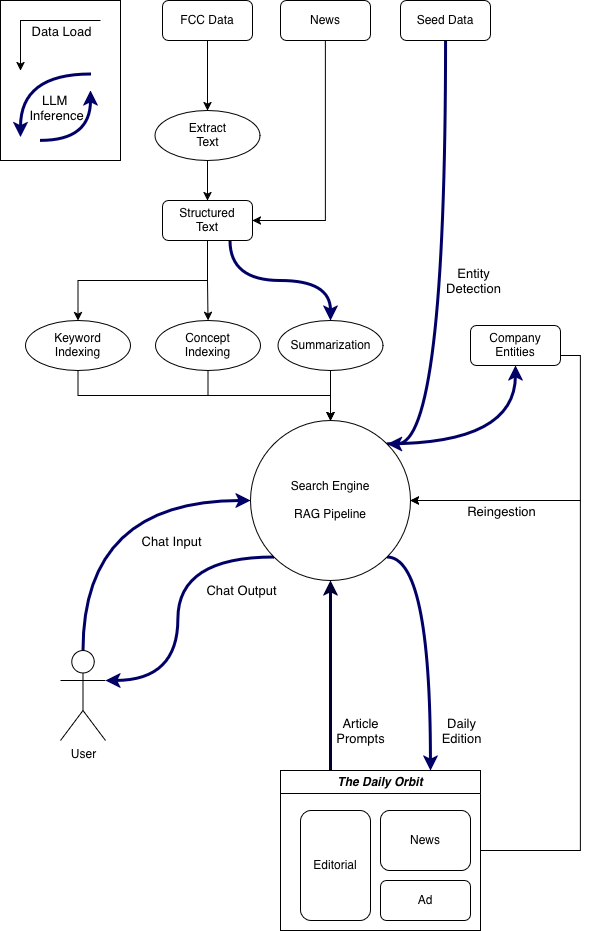

The diagram above was exported from draw.io. Its source (the exported page's mxGraphModel, read from the mxfile embedded in the PNG):
<mxGraphModel dx="986" dy="1370" grid="1" gridSize="10" guides="1" tooltips="1" connect="1" arrows="1" fold="1" page="1" pageScale="1" pageWidth="850" pageHeight="1100" math="0" shadow="0">
  <root>
    <mxCell id="0" />
    <mxCell id="1" parent="0" />
    <mxCell id="aXUSt7pURAcI3dTY8F3l-21" edge="1" parent="1" source="aXUSt7pURAcI3dTY8F3l-1" style="edgeStyle=orthogonalEdgeStyle;rounded=0;orthogonalLoop=1;jettySize=auto;html=1;strokeWidth=3;curved=1;strokeColor=#000066;exitX=0.5;exitY=1;exitDx=0;exitDy=0;entryX=1;entryY=0;entryDx=0;entryDy=0;" target="aXUSt7pURAcI3dTY8F3l-10">
      <mxGeometry relative="1" as="geometry">
        <Array as="points">
          <mxPoint x="575" y="533" />
        </Array>
      </mxGeometry>
    </mxCell>
    <mxCell id="aXUSt7pURAcI3dTY8F3l-57" connectable="0" parent="aXUSt7pURAcI3dTY8F3l-21" style="edgeLabel;html=1;align=center;verticalAlign=middle;resizable=0;points=[];labelBackgroundColor=none;" value="&lt;font style=&quot;font-size: 13px;&quot;&gt;Entity&lt;br&gt;Detection&lt;/font&gt;" vertex="1">
      <mxGeometry relative="1" x="-0.1692" y="2" as="geometry">
        <mxPoint x="25" y="48" as="offset" />
      </mxGeometry>
    </mxCell>
    <mxCell id="aXUSt7pURAcI3dTY8F3l-1" parent="1" style="rounded=1;whiteSpace=wrap;html=1;" value="&lt;div&gt;Seed Data&lt;/div&gt;" vertex="1">
      <mxGeometry height="40" width="90" x="530" y="90" as="geometry" />
    </mxCell>
    <mxCell id="aXUSt7pURAcI3dTY8F3l-11" edge="1" parent="1" source="aXUSt7pURAcI3dTY8F3l-2" style="edgeStyle=orthogonalEdgeStyle;rounded=0;orthogonalLoop=1;jettySize=auto;html=1;" target="aXUSt7pURAcI3dTY8F3l-4">
      <mxGeometry relative="1" as="geometry" />
    </mxCell>
    <mxCell id="aXUSt7pURAcI3dTY8F3l-2" parent="1" style="rounded=1;whiteSpace=wrap;html=1;" value="FCC Data" vertex="1">
      <mxGeometry height="40" width="90" x="292" y="90" as="geometry" />
    </mxCell>
    <mxCell id="aXUSt7pURAcI3dTY8F3l-15" edge="1" parent="1" source="aXUSt7pURAcI3dTY8F3l-3" style="edgeStyle=orthogonalEdgeStyle;rounded=0;orthogonalLoop=1;jettySize=auto;html=1;entryX=1;entryY=0.5;entryDx=0;entryDy=0;exitX=0.5;exitY=1;exitDx=0;exitDy=0;" target="aXUSt7pURAcI3dTY8F3l-5">
      <mxGeometry relative="1" as="geometry" />
    </mxCell>
    <mxCell id="aXUSt7pURAcI3dTY8F3l-3" parent="1" style="rounded=1;whiteSpace=wrap;html=1;" value="News" vertex="1">
      <mxGeometry height="40" width="90" x="410" y="90" as="geometry" />
    </mxCell>
    <mxCell id="aXUSt7pURAcI3dTY8F3l-12" edge="1" parent="1" source="aXUSt7pURAcI3dTY8F3l-4" style="edgeStyle=orthogonalEdgeStyle;rounded=0;orthogonalLoop=1;jettySize=auto;html=1;" target="aXUSt7pURAcI3dTY8F3l-5">
      <mxGeometry relative="1" as="geometry" />
    </mxCell>
    <mxCell id="aXUSt7pURAcI3dTY8F3l-4" parent="1" style="ellipse;whiteSpace=wrap;html=1;" value="&lt;div&gt;Extract&lt;/div&gt;&lt;div&gt;Text&lt;/div&gt;" vertex="1">
      <mxGeometry height="50" width="105" x="284.5" y="200" as="geometry" />
    </mxCell>
    <mxCell id="aXUSt7pURAcI3dTY8F3l-16" edge="1" parent="1" source="aXUSt7pURAcI3dTY8F3l-5" style="edgeStyle=orthogonalEdgeStyle;rounded=0;orthogonalLoop=1;jettySize=auto;html=1;" target="aXUSt7pURAcI3dTY8F3l-7">
      <mxGeometry relative="1" as="geometry" />
    </mxCell>
    <mxCell id="aXUSt7pURAcI3dTY8F3l-18" edge="1" parent="1" source="aXUSt7pURAcI3dTY8F3l-5" style="edgeStyle=orthogonalEdgeStyle;rounded=0;orthogonalLoop=1;jettySize=auto;html=1;exitX=0.75;exitY=1;exitDx=0;exitDy=0;strokeWidth=3;strokeColor=#000066;curved=1;" target="aXUSt7pURAcI3dTY8F3l-8">
      <mxGeometry relative="1" as="geometry" />
    </mxCell>
    <mxCell id="aXUSt7pURAcI3dTY8F3l-19" edge="1" parent="1" source="aXUSt7pURAcI3dTY8F3l-5" style="edgeStyle=orthogonalEdgeStyle;rounded=0;orthogonalLoop=1;jettySize=auto;html=1;exitX=0.5;exitY=1;exitDx=0;exitDy=0;" target="aXUSt7pURAcI3dTY8F3l-9">
      <mxGeometry relative="1" as="geometry" />
    </mxCell>
    <mxCell id="aXUSt7pURAcI3dTY8F3l-5" parent="1" style="rounded=1;whiteSpace=wrap;html=1;" value="&lt;div&gt;Structured&lt;/div&gt;&lt;div&gt;Text&lt;/div&gt;" vertex="1">
      <mxGeometry height="40" width="90" x="292" y="290" as="geometry" />
    </mxCell>
    <mxCell id="aXUSt7pURAcI3dTY8F3l-34" edge="1" parent="1" source="aXUSt7pURAcI3dTY8F3l-7" style="edgeStyle=orthogonalEdgeStyle;rounded=0;orthogonalLoop=1;jettySize=auto;html=1;" target="aXUSt7pURAcI3dTY8F3l-10">
      <mxGeometry relative="1" as="geometry" />
    </mxCell>
    <mxCell id="aXUSt7pURAcI3dTY8F3l-7" parent="1" style="ellipse;whiteSpace=wrap;html=1;" value="Concept&lt;br&gt;Indexing" vertex="1">
      <mxGeometry height="50" width="105" x="285" y="410" as="geometry" />
    </mxCell>
    <mxCell id="aXUSt7pURAcI3dTY8F3l-33" edge="1" parent="1" source="aXUSt7pURAcI3dTY8F3l-8" style="edgeStyle=orthogonalEdgeStyle;rounded=0;orthogonalLoop=1;jettySize=auto;html=1;" target="aXUSt7pURAcI3dTY8F3l-10">
      <mxGeometry relative="1" as="geometry" />
    </mxCell>
    <mxCell id="aXUSt7pURAcI3dTY8F3l-8" parent="1" style="ellipse;whiteSpace=wrap;html=1;" value="Summarization" vertex="1">
      <mxGeometry height="50" width="105" x="407.5" y="410" as="geometry" />
    </mxCell>
    <mxCell id="aXUSt7pURAcI3dTY8F3l-35" edge="1" parent="1" source="aXUSt7pURAcI3dTY8F3l-9" style="edgeStyle=orthogonalEdgeStyle;rounded=0;orthogonalLoop=1;jettySize=auto;html=1;entryX=0.5;entryY=0;entryDx=0;entryDy=0;exitX=0.5;exitY=1;exitDx=0;exitDy=0;" target="aXUSt7pURAcI3dTY8F3l-10">
      <mxGeometry relative="1" as="geometry" />
    </mxCell>
    <mxCell id="aXUSt7pURAcI3dTY8F3l-9" parent="1" style="ellipse;whiteSpace=wrap;html=1;" value="Keyword&lt;br&gt;Indexing" vertex="1">
      <mxGeometry height="50" width="105" x="155" y="410" as="geometry" />
    </mxCell>
    <mxCell id="aXUSt7pURAcI3dTY8F3l-22" edge="1" parent="1" source="aXUSt7pURAcI3dTY8F3l-10" style="edgeStyle=orthogonalEdgeStyle;rounded=0;orthogonalLoop=1;jettySize=auto;html=1;entryX=0.5;entryY=1;entryDx=0;entryDy=0;curved=1;strokeWidth=3;strokeColor=#000066;exitX=1;exitY=0;exitDx=0;exitDy=0;" target="aXUSt7pURAcI3dTY8F3l-20">
      <mxGeometry relative="1" as="geometry" />
    </mxCell>
    <mxCell id="aXUSt7pURAcI3dTY8F3l-29" edge="1" parent="1" source="aXUSt7pURAcI3dTY8F3l-10" style="edgeStyle=orthogonalEdgeStyle;rounded=0;orthogonalLoop=1;jettySize=auto;html=1;curved=1;strokeColor=#000066;strokeWidth=3;exitX=0;exitY=1;exitDx=0;exitDy=0;entryX=1;entryY=0.3333333333333333;entryDx=0;entryDy=0;entryPerimeter=0;" target="aXUSt7pURAcI3dTY8F3l-25">
      <mxGeometry relative="1" as="geometry" />
    </mxCell>
    <mxCell id="aXUSt7pURAcI3dTY8F3l-31" connectable="0" parent="aXUSt7pURAcI3dTY8F3l-29" style="edgeLabel;html=1;align=center;verticalAlign=middle;resizable=0;points=[];labelBackgroundColor=none;" value="&lt;font style=&quot;font-size: 13px;&quot;&gt;Chat Output&lt;/font&gt;" vertex="1">
      <mxGeometry relative="1" x="0.0684" y="-2" as="geometry">
        <mxPoint x="65" y="-27" as="offset" />
      </mxGeometry>
    </mxCell>
    <mxCell id="aXUSt7pURAcI3dTY8F3l-40" edge="1" parent="1" source="aXUSt7pURAcI3dTY8F3l-10" style="edgeStyle=orthogonalEdgeStyle;rounded=0;orthogonalLoop=1;jettySize=auto;html=1;entryX=0.75;entryY=0;entryDx=0;entryDy=0;exitX=1;exitY=1;exitDx=0;exitDy=0;curved=1;strokeColor=#000066;strokeWidth=3;" target="aXUSt7pURAcI3dTY8F3l-32">
      <mxGeometry relative="1" as="geometry">
        <Array as="points">
          <mxPoint x="560" y="647" />
        </Array>
      </mxGeometry>
    </mxCell>
    <mxCell id="aXUSt7pURAcI3dTY8F3l-42" connectable="0" parent="aXUSt7pURAcI3dTY8F3l-40" style="edgeLabel;html=1;align=center;verticalAlign=middle;resizable=0;points=[];labelBackgroundColor=none;" value="&lt;div&gt;&lt;font style=&quot;font-size: 13px;&quot;&gt;Daily&lt;/font&gt;&lt;/div&gt;&lt;div&gt;&lt;font style=&quot;font-size: 13px;&quot;&gt;Edition&lt;/font&gt;&lt;/div&gt;" vertex="1">
      <mxGeometry relative="1" x="0.5902" y="-13" as="geometry">
        <mxPoint x="43" y="13" as="offset" />
      </mxGeometry>
    </mxCell>
    <mxCell id="aXUSt7pURAcI3dTY8F3l-10" parent="1" style="ellipse;whiteSpace=wrap;html=1;aspect=fixed;" value="&lt;div&gt;Search Engine&lt;/div&gt;&lt;div&gt;&lt;br&gt;&lt;/div&gt;&lt;div&gt;RAG Pipeline&lt;/div&gt;" vertex="1">
      <mxGeometry height="160" width="160" x="380" y="510" as="geometry" />
    </mxCell>
    <mxCell id="aXUSt7pURAcI3dTY8F3l-24" edge="1" parent="1" source="aXUSt7pURAcI3dTY8F3l-20" style="edgeStyle=orthogonalEdgeStyle;rounded=0;orthogonalLoop=1;jettySize=auto;html=1;entryX=1;entryY=0.5;entryDx=0;entryDy=0;exitX=1;exitY=0.75;exitDx=0;exitDy=0;" target="aXUSt7pURAcI3dTY8F3l-10">
      <mxGeometry relative="1" as="geometry" />
    </mxCell>
    <mxCell id="aXUSt7pURAcI3dTY8F3l-20" parent="1" style="rounded=1;whiteSpace=wrap;html=1;" value="&lt;div&gt;Company&lt;/div&gt;&lt;div&gt;Entities&lt;/div&gt;" vertex="1">
      <mxGeometry height="40" width="90" x="600" y="415" as="geometry" />
    </mxCell>
    <mxCell id="aXUSt7pURAcI3dTY8F3l-28" edge="1" parent="1" source="aXUSt7pURAcI3dTY8F3l-25" style="edgeStyle=orthogonalEdgeStyle;rounded=0;orthogonalLoop=1;jettySize=auto;html=1;entryX=0;entryY=0.5;entryDx=0;entryDy=0;curved=1;strokeColor=#000066;strokeWidth=3;exitX=0.5;exitY=0;exitDx=0;exitDy=0;exitPerimeter=0;" target="aXUSt7pURAcI3dTY8F3l-10">
      <mxGeometry relative="1" as="geometry" />
    </mxCell>
    <mxCell id="aXUSt7pURAcI3dTY8F3l-30" connectable="0" parent="aXUSt7pURAcI3dTY8F3l-28" style="edgeLabel;html=1;align=center;verticalAlign=middle;resizable=0;points=[];labelBackgroundColor=none;" value="&lt;div&gt;&lt;font style=&quot;font-size: 13px;&quot;&gt;Chat Input&lt;/font&gt;&lt;/div&gt;" vertex="1">
      <mxGeometry relative="1" x="0.0916" y="-11" as="geometry">
        <mxPoint x="65" y="29" as="offset" />
      </mxGeometry>
    </mxCell>
    <mxCell id="aXUSt7pURAcI3dTY8F3l-25" parent="1" style="shape=umlActor;verticalLabelPosition=bottom;verticalAlign=top;html=1;outlineConnect=0;" value="&lt;div&gt;User&lt;/div&gt;" vertex="1">
      <mxGeometry height="90" width="45" x="190" y="740" as="geometry" />
    </mxCell>
    <mxCell id="aXUSt7pURAcI3dTY8F3l-39" edge="1" parent="1" source="aXUSt7pURAcI3dTY8F3l-32" style="edgeStyle=orthogonalEdgeStyle;rounded=0;orthogonalLoop=1;jettySize=auto;html=1;curved=1;strokeColor=#000033;strokeWidth=3;exitX=0.25;exitY=0;exitDx=0;exitDy=0;" target="aXUSt7pURAcI3dTY8F3l-10">
      <mxGeometry relative="1" as="geometry" />
    </mxCell>
    <mxCell id="aXUSt7pURAcI3dTY8F3l-41" connectable="0" parent="aXUSt7pURAcI3dTY8F3l-39" style="edgeLabel;html=1;align=center;verticalAlign=middle;resizable=0;points=[];labelBackgroundColor=none;" value="&lt;div&gt;&lt;font style=&quot;font-size: 13px;&quot;&gt;Article&lt;/font&gt;&lt;/div&gt;&lt;div&gt;&lt;font style=&quot;font-size: 13px;&quot;&gt;Prompts&lt;/font&gt;&lt;/div&gt;" vertex="1">
      <mxGeometry relative="1" x="0.1019" y="-1" as="geometry">
        <mxPoint x="29" y="65" as="offset" />
      </mxGeometry>
    </mxCell>
    <mxCell id="aXUSt7pURAcI3dTY8F3l-43" edge="1" parent="1" source="aXUSt7pURAcI3dTY8F3l-32" style="edgeStyle=orthogonalEdgeStyle;rounded=0;orthogonalLoop=1;jettySize=auto;html=1;exitX=1;exitY=0.5;exitDx=0;exitDy=0;entryX=1;entryY=0.5;entryDx=0;entryDy=0;" target="aXUSt7pURAcI3dTY8F3l-10">
      <mxGeometry relative="1" as="geometry">
        <Array as="points">
          <mxPoint x="710" y="940" />
          <mxPoint x="710" y="590" />
        </Array>
        <mxPoint x="520" y="650" as="targetPoint" />
      </mxGeometry>
    </mxCell>
    <mxCell id="aXUSt7pURAcI3dTY8F3l-44" connectable="0" parent="aXUSt7pURAcI3dTY8F3l-43" style="edgeLabel;html=1;align=center;verticalAlign=middle;resizable=0;points=[];labelBackgroundColor=none;" value="&lt;font style=&quot;font-size: 13px;&quot;&gt;Reingestion&lt;/font&gt;" vertex="1">
      <mxGeometry relative="1" x="0.0968" y="-1" as="geometry">
        <mxPoint x="-81" y="-100" as="offset" />
      </mxGeometry>
    </mxCell>
    <mxCell id="aXUSt7pURAcI3dTY8F3l-32" parent="1" style="swimlane;whiteSpace=wrap;html=1;" value="&lt;i&gt;The Daily Orbit&lt;/i&gt;" vertex="1">
      <mxGeometry height="160" width="200" x="410" y="860" as="geometry" />
    </mxCell>
    <mxCell id="aXUSt7pURAcI3dTY8F3l-36" parent="aXUSt7pURAcI3dTY8F3l-32" style="rounded=1;whiteSpace=wrap;html=1;" value="News" vertex="1">
      <mxGeometry height="60" width="90" x="100" y="40" as="geometry" />
    </mxCell>
    <mxCell id="aXUSt7pURAcI3dTY8F3l-37" parent="aXUSt7pURAcI3dTY8F3l-32" style="rounded=1;whiteSpace=wrap;html=1;" value="Editorial" vertex="1">
      <mxGeometry height="110" width="70" x="20" y="40" as="geometry" />
    </mxCell>
    <mxCell id="aXUSt7pURAcI3dTY8F3l-38" parent="aXUSt7pURAcI3dTY8F3l-32" style="rounded=1;whiteSpace=wrap;html=1;" value="Ad" vertex="1">
      <mxGeometry height="40" width="90" x="100" y="110" as="geometry" />
    </mxCell>
    <mxCell id="aXUSt7pURAcI3dTY8F3l-55" connectable="0" parent="1" style="group" value="a" vertex="1">
      <mxGeometry height="160" width="120" x="130" y="90" as="geometry" />
    </mxCell>
    <mxCell id="aXUSt7pURAcI3dTY8F3l-54" parent="aXUSt7pURAcI3dTY8F3l-55" style="rounded=0;whiteSpace=wrap;html=1;" value="" vertex="1">
      <mxGeometry height="160" width="120" as="geometry" />
    </mxCell>
    <mxCell id="aXUSt7pURAcI3dTY8F3l-49" edge="1" parent="aXUSt7pURAcI3dTY8F3l-55" style="endArrow=classic;html=1;rounded=0;strokeWidth=3;strokeColor=#000066;edgeStyle=orthogonalEdgeStyle;curved=1;" value="">
      <mxGeometry height="50" relative="1" width="50" as="geometry">
        <mxPoint x="40" y="140" as="sourcePoint" />
        <mxPoint x="90" y="90" as="targetPoint" />
      </mxGeometry>
    </mxCell>
    <mxCell id="aXUSt7pURAcI3dTY8F3l-50" edge="1" parent="aXUSt7pURAcI3dTY8F3l-55" style="edgeStyle=orthogonalEdgeStyle;rounded=0;orthogonalLoop=1;jettySize=auto;html=1;curved=1;strokeColor=#000066;strokeWidth=3;entryX=1;entryY=0.3333333333333333;entryDx=0;entryDy=0;entryPerimeter=0;">
      <mxGeometry relative="1" as="geometry">
        <mxPoint x="90" y="73.5" as="sourcePoint" />
        <mxPoint x="20" y="136.5" as="targetPoint" />
      </mxGeometry>
    </mxCell>
    <mxCell id="aXUSt7pURAcI3dTY8F3l-51" connectable="0" parent="aXUSt7pURAcI3dTY8F3l-50" style="edgeLabel;html=1;align=center;verticalAlign=middle;resizable=0;points=[];labelBackgroundColor=none;" value="&lt;div&gt;&lt;font style=&quot;font-size: 13px;&quot;&gt;LLM&amp;nbsp;&lt;/font&gt;&lt;/div&gt;&lt;div&gt;&lt;font style=&quot;font-size: 13px;&quot;&gt;Inference&lt;/font&gt;&lt;/div&gt;" vertex="1">
      <mxGeometry relative="1" x="0.0684" y="-2" as="geometry">
        <mxPoint x="37" y="33" as="offset" />
      </mxGeometry>
    </mxCell>
    <mxCell id="aXUSt7pURAcI3dTY8F3l-52" edge="1" parent="aXUSt7pURAcI3dTY8F3l-55" style="edgeStyle=orthogonalEdgeStyle;rounded=0;orthogonalLoop=1;jettySize=auto;html=1;">
      <mxGeometry relative="1" as="geometry">
        <mxPoint x="100" y="20" as="sourcePoint" />
        <mxPoint x="20" y="70" as="targetPoint" />
      </mxGeometry>
    </mxCell>
    <mxCell id="aXUSt7pURAcI3dTY8F3l-53" connectable="0" parent="aXUSt7pURAcI3dTY8F3l-52" style="edgeLabel;html=1;align=center;verticalAlign=middle;resizable=0;points=[];" value="&lt;div&gt;&lt;font style=&quot;font-size: 13px;&quot;&gt;Data&amp;nbsp;Load&lt;/font&gt;&lt;/div&gt;" vertex="1">
      <mxGeometry relative="1" x="-0.2" y="3" as="geometry">
        <mxPoint x="12" y="7" as="offset" />
      </mxGeometry>
    </mxCell>
  </root>
</mxGraphModel>